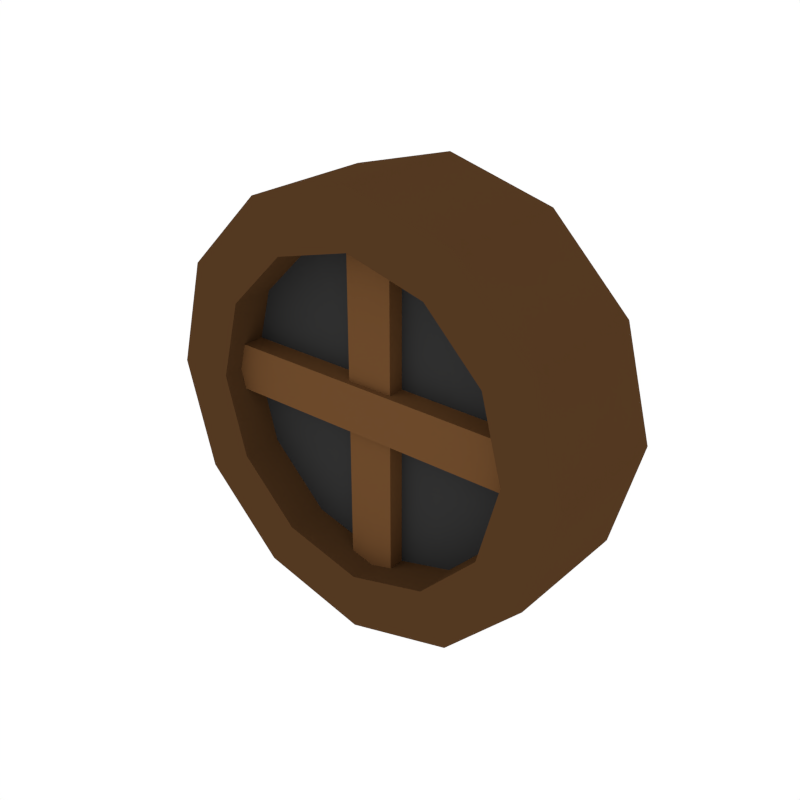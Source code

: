# Source: Window_1.blend  (saved by Blender 2.79.0; exported with 4.5.12 LTS)
import bpy
from mathutils import Matrix  # noqa: F401  (used for matrix-valued properties, if any)

bpy.ops.wm.read_factory_settings(use_empty=True)
scene = bpy.context.scene
scene.name = 'Scene'

# ---- collections
col_collection_1 = bpy.data.collections.new('Collection 1'); scene.collection.children.link(col_collection_1)

# ---- materials (node trees are filled in below, after node groups)
mat_darkwood = bpy.data.materials.new('DarkWood')
mat_darkwood.alpha_threshold = 0.0
mat_darkwood.diffuse_color = (0.08714, 0.0403, 0.0151, 1.0)
mat_darkwood.roughness = 0.5
mat_windows = bpy.data.materials.new('Windows')
mat_windows.alpha_threshold = 0.0
mat_windows.diffuse_color = (0.03522, 0.03522, 0.03522, 1.0)
mat_windows.roughness = 0.5
mat_wood = bpy.data.materials.new('Wood')
mat_wood.alpha_threshold = 0.0
mat_wood.diffuse_color = (0.1529, 0.06848, 0.02416, 1.0)
mat_wood.roughness = 0.5

# ---- node groups
ng_auto_smooth = bpy.data.node_groups.new('Auto Smooth', 'GeometryNodeTree')
_s = ng_auto_smooth.interface.new_socket(name='Geometry', in_out='OUTPUT', socket_type='NodeSocketGeometry')
_s = ng_auto_smooth.interface.new_socket(name='Geometry', in_out='INPUT', socket_type='NodeSocketGeometry')
_s = ng_auto_smooth.interface.new_socket(name='Angle', in_out='INPUT', socket_type='NodeSocketFloat')
_s.subtype = 'ANGLE'
_s.min_value = 0.0
_s.max_value = 3.142
ng_auto_smooth.is_modifier = True
_N = ng_auto_smooth.nodes; _L = ng_auto_smooth.links
n0 = _N.new('NodeGroupOutput'); n0.name = 'Group Output'; n0.location = (480, -100)
n1 = _N.new('NodeGroupInput'); n1.name = 'Group Input'; n1.location = (-420, -300)
n2 = _N.new('NodeGroupInput'); n2.name = 'Group Input.001'; n2.location = (-60, -100)
n3 = _N.new('GeometryNodeSetShadeSmooth'); n3.name = 'Set Shade Smooth'; n3.location = (120, -100)
n3.domain = 'EDGE'
n4 = _N.new('GeometryNodeSetShadeSmooth'); n4.name = 'Set Shade Smooth.001'; n4.location = (300, -100)
n5 = _N.new('GeometryNodeInputMeshEdgeAngle'); n5.name = 'Edge Angle'; n5.location = (-420, -220)
n6 = _N.new('GeometryNodeInputEdgeSmooth'); n6.name = 'Is Edge Smooth'; n6.location = (-60, -160)
n7 = _N.new('GeometryNodeInputShadeSmooth'); n7.name = 'Is Face Smooth'; n7.location = (-240, -340)
n8 = _N.new('FunctionNodeBooleanMath'); n8.name = 'Boolean Math'; n8.location = (-60, -220)
n9 = _N.new('FunctionNodeCompare'); n9.name = 'Compare'; n9.location = (-240, -180)
n9.operation = 'LESS_EQUAL'
_L.new(n5.outputs[0], n9.inputs[0])
_L.new(n4.outputs[0], n0.inputs[0])
_L.new(n1.outputs[1], n9.inputs[1])
_L.new(n9.outputs[0], n8.inputs[0])
_L.new(n7.outputs[0], n8.inputs[1])
_L.new(n2.outputs[0], n3.inputs[0])
_L.new(n6.outputs[0], n3.inputs[1])
_L.new(n3.outputs[0], n4.inputs[0])
_L.new(n8.outputs[0], n3.inputs[2])
n0.is_active_output = True

# ---- material node trees

# ---- world
world_world = bpy.data.worlds.new('World'); scene.world = world_world
world_world.color = (1.0, 1.0, 1.0)
world_world.use_sun_shadow = False
world_world.sun_shadow_jitter_overblur = 0.0
world_world.cycles.sampling_method = 'NONE'
world_world.cycles.sample_map_resolution = 256

# ---- meshes
me_cube_277 = bpy.data.meshes.new('Cube.277')
me_cube_277.from_pydata([(-0.02082, -0.0967, 0.1535), (-0.02082, -0.0967, -0.1455), (0.02082, -0.0967, 0.1535), (0.02082, -0.0967, -0.1455), (-0.02082, -0.07132, 0.1535), (-0.02082, -0.07132, -0.1455), (0.02082, -0.07132, 0.1535), (0.02082, -0.07132, -0.1455), (0.1495, -0.1018, 0.02484), (-0.1495, -0.1018, 0.02484), (0.1495, -0.1018, -0.01681), (-0.1495, -0.1018, -0.01681), (0.1495, -0.07642, 0.02484), (-0.1495, -0.07642, 0.02484), (0.1495, -0.07642, -0.01681), (-0.1495, -0.07642, -0.01681), (-8.797e-09, -0.1193, -0.1899), (-8.797e-09, -7.361e-08, -0.1899), (0.09493, -0.1193, -0.1644), (0.09493, -7.361e-08, -0.1644), (0.1644, -0.1193, -0.09493), (0.1644, -7.361e-08, -0.09493), (0.1899, -0.1193, -2.208e-07), (0.1899, -7.361e-08, -2.576e-07), (0.1644, -0.1193, 0.09493), (0.1644, -7.361e-08, 0.09493), (0.09493, -0.1193, 0.1644), (0.09493, -7.361e-08, 0.1644), (1.987e-08, -0.1193, 0.1899), (1.987e-08, -7.361e-08, 0.1899), (-0.09493, -0.1193, 0.1644), (-0.09493, -7.361e-08, 0.1644), (-0.1644, -0.1193, 0.09493), (-0.1644, -7.361e-08, 0.09493), (-0.1899, -0.1193, -1.472e-07), (-0.1899, -7.361e-08, -1.84e-07), (-0.1644, -0.1193, -0.09493), (-0.1644, -7.361e-08, -0.09493), (-0.09493, -0.1193, -0.1644), (-0.09493, -7.361e-08, -0.1644), (-8.797e-09, -0.1193, -0.1405), (-8.797e-09, -0.05058, -0.1405), (0.07023, -0.1193, -0.1216), (0.07023, -0.05058, -0.1216), (0.1216, -0.1193, -0.07023), (0.1216, -0.05058, -0.07023), (0.1405, -0.1193, -2.208e-07), (0.1405, -0.05058, -2.576e-07), (0.1216, -0.1193, 0.07023), (0.1216, -0.05058, 0.07023), (0.07023, -0.1193, 0.1216), (0.07023, -0.05058, 0.1216), (1.987e-08, -0.1193, 0.1405), (1.987e-08, -0.05058, 0.1405), (-0.07023, -0.1193, 0.1216), (-0.07023, -0.05058, 0.1216), (-0.1216, -0.1193, 0.07023), (-0.1216, -0.05058, 0.07023), (-0.1405, -0.1193, -1.472e-07), (-0.1405, -0.05058, -1.84e-07), (-0.1216, -0.1193, -0.07023), (-0.1216, -0.05058, -0.07023), (-0.07023, -0.1193, -0.1216), (-0.07023, -0.05058, -0.1216), (-8.988e-09, -0.08244, -0.1765), (0.08823, -0.08244, -0.1528), (0.1528, -0.08244, -0.08823), (0.1765, -0.08244, -2.208e-07), (0.1528, -0.08244, 0.08823), (0.08823, -0.08244, 0.1528), (1.766e-08, -0.08244, 0.1765), (-0.08823, -0.08244, 0.1528), (-0.1528, -0.08244, 0.08823), (-0.1765, -0.08244, -1.472e-07), (-0.1528, -0.08244, -0.08823), (-0.08823, -0.08244, -0.1528)], [], [(1, 3, 2, 0), (8, 12, 13, 9), (11, 15, 14, 10), (3, 7, 6, 2), (9, 11, 10, 8), (0, 4, 5, 1), (16, 17, 19, 18), (18, 19, 21, 20), (20, 21, 23, 22), (22, 23, 25, 24), (24, 25, 27, 26), (26, 27, 29, 28), (28, 29, 31, 30), (30, 31, 33, 32), (32, 33, 35, 34), (34, 35, 37, 36), (36, 37, 39, 38), (38, 39, 17, 16), (40, 42, 43, 41), (42, 44, 45, 43), (44, 46, 47, 45), (46, 48, 49, 47), (48, 50, 51, 49), (50, 52, 53, 51), (52, 54, 55, 53), (54, 56, 57, 55), (56, 58, 59, 57), (58, 60, 61, 59), (60, 62, 63, 61), (62, 40, 41, 63), (16, 18, 42, 40), (18, 20, 44, 42), (20, 22, 46, 44), (22, 24, 48, 46), (24, 26, 50, 48), (26, 28, 52, 50), (28, 30, 54, 52), (30, 32, 56, 54), (32, 34, 58, 56), (34, 36, 60, 58), (36, 38, 62, 60), (38, 16, 40, 62), (64, 65, 66, 67, 68, 69, 70, 71, 72, 73, 74, 75), (19, 17, 39, 37, 35, 33, 31, 29, 27, 25, 23, 21)])
me_cube_277.polygons.foreach_set('use_smooth', [True] * 44)
me_cube_277.polygons.foreach_set('material_index', [2, 2, 2, 2, 2, 2, 0, 0, 0, 0, 0, 0, 0, 0, 0, 0, 0, 0, 0, 0, 0, 0, 0, 0, 0, 0, 0, 0, 0, 0, 0, 0, 0, 0, 0, 0, 0, 0, 0, 0, 0, 0, 1, 0])
me_cube_277.materials.append(mat_darkwood)
me_cube_277.materials.append(mat_windows)
me_cube_277.materials.append(mat_wood)
me_cube_277.use_remesh_preserve_volume = False
me_cube_277.use_remesh_preserve_attributes = False
me_cube_277.use_mirror_vertex_groups = False
me_cube_277.update()

# ---- objects
ob_window_1 = bpy.data.objects.new('Window_1', me_cube_277)

# ---- transforms, parenting, visibility, modifiers, constraints
ob_window_1.location = (0.0, 0.0, 0.0)
ob_window_1.lineart.crease_threshold = 0.0
_m = ob_window_1.modifiers.new('Auto Smooth', 'NODES')
_m.node_group = ng_auto_smooth
_gi = [s.identifier for s in ng_auto_smooth.interface.items_tree if s.item_type == 'SOCKET' and s.in_out == 'INPUT']
_m[_gi[1]] = 0.569  # Angle

# ---- collection membership
col_collection_1.objects.link(ob_window_1)

# ---- scene / render settings (as saved in the file)
scene.frame_start = 1; scene.frame_end = 250; scene.frame_set(0)
scene.render.engine = 'CYCLES'
scene.render.resolution_x = 1000
scene.render.resolution_y = 1000
scene.render.dither_intensity = 0.0
scene.cycles.samples = 200
scene.cycles.sampling_pattern = 'TABULATED_SOBOL'
scene.cycles.light_sampling_threshold = 0.0
scene.cycles.use_adaptive_sampling = False
scene.cycles.use_light_tree = False
scene.cycles.caustics_reflective = False
scene.cycles.caustics_refractive = False
scene.cycles.blur_glossy = 0.0
scene.cycles.max_bounces = 2
scene.cycles.pixel_filter_type = 'GAUSSIAN'
scene.cycles.sample_clamp_indirect = 0.0
scene.view_settings.view_transform = 'Standard'
bpy.context.view_layer.update()

# ---- added for rendering (the .blend has no active camera): camera
cam_auto = bpy.data.cameras.new('AutoCamera')
cam_auto.lens = 50.0
cam_auto.sensor_width = 36.0
cam_auto.clip_end = 1000.0
ob_auto_camera = bpy.data.objects.new('AutoCamera', cam_auto)
scene.collection.objects.link(ob_auto_camera)
ob_auto_camera.location = (0.508962, -0.670407, 0.40717)
ob_auto_camera.rotation_euler = (1.09748, -7.21219e-08, 0.694738)
scene.camera = ob_auto_camera
bpy.context.view_layer.update()

